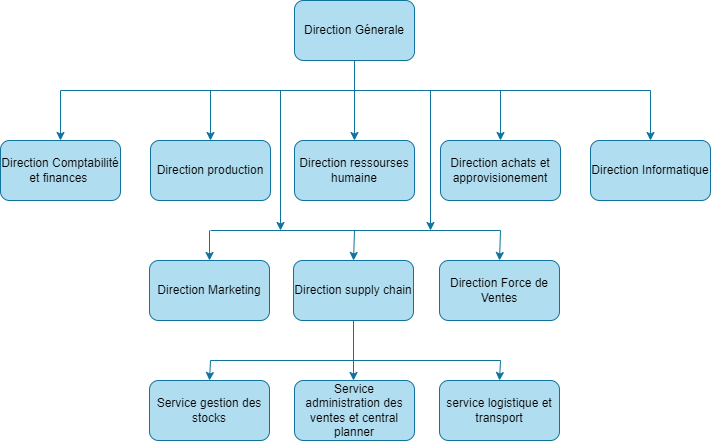

The diagram above was exported from draw.io. Its source (the exported page's mxGraphModel, read from the mxfile embedded in the PNG):
<mxGraphModel dx="880" dy="572" grid="1" gridSize="10" guides="1" tooltips="1" connect="1" arrows="1" fold="1" page="1" pageScale="1" pageWidth="827" pageHeight="1169" math="0" shadow="0">
  <root>
    <mxCell id="0" />
    <mxCell id="1" parent="0" />
    <mxCell id="xpB-VayCEQ0Wfj4xtK0G-19" style="rounded=0;orthogonalLoop=1;jettySize=auto;html=1;exitX=0.5;exitY=1;exitDx=0;exitDy=0;entryX=0.5;entryY=0;entryDx=0;entryDy=0;fillColor=#b1ddf0;strokeColor=#10739e;fontColor=#000000;" edge="1" parent="1" source="xpB-VayCEQ0Wfj4xtK0G-1" target="xpB-VayCEQ0Wfj4xtK0G-14">
      <mxGeometry relative="1" as="geometry" />
    </mxCell>
    <mxCell id="xpB-VayCEQ0Wfj4xtK0G-1" value="Direction Génerale" style="rounded=1;whiteSpace=wrap;html=1;fillColor=#b1ddf0;fontFamily=Helvetica;align=center;fillStyle=auto;strokeColor=#10739e;fontColor=#000000;" vertex="1" parent="1">
      <mxGeometry x="354" y="70" width="120" height="60" as="geometry" />
    </mxCell>
    <mxCell id="xpB-VayCEQ0Wfj4xtK0G-6" value="Direction Marketing" style="rounded=1;whiteSpace=wrap;html=1;fillColor=#b1ddf0;fontFamily=Helvetica;align=center;strokeColor=#10739e;fontColor=#000000;" vertex="1" parent="1">
      <mxGeometry x="209" y="330" width="120" height="60" as="geometry" />
    </mxCell>
    <mxCell id="xpB-VayCEQ0Wfj4xtK0G-7" value="Direction Force de Ventes" style="rounded=1;whiteSpace=wrap;html=1;fillColor=#b1ddf0;fontFamily=Helvetica;align=center;strokeColor=#10739e;fontColor=#000000;" vertex="1" parent="1">
      <mxGeometry x="499" y="330" width="120" height="60" as="geometry" />
    </mxCell>
    <mxCell id="xpB-VayCEQ0Wfj4xtK0G-8" value="Direction achats et approvisionement" style="rounded=1;whiteSpace=wrap;html=1;fillColor=#b1ddf0;fontFamily=Helvetica;align=center;strokeColor=#10739e;fontColor=#000000;" vertex="1" parent="1">
      <mxGeometry x="500" y="210" width="120" height="60" as="geometry" />
    </mxCell>
    <mxCell id="xpB-VayCEQ0Wfj4xtK0G-11" value="Direction&amp;nbsp;&lt;span style=&quot;background-color: initial;&quot;&gt;Informatique&lt;/span&gt;" style="rounded=1;whiteSpace=wrap;html=1;fillColor=#b1ddf0;fontFamily=Helvetica;align=center;strokeColor=#10739e;fontColor=#000000;" vertex="1" parent="1">
      <mxGeometry x="650" y="210" width="120" height="60" as="geometry" />
    </mxCell>
    <mxCell id="xpB-VayCEQ0Wfj4xtK0G-14" value="Direction ressourses humaine" style="rounded=1;whiteSpace=wrap;html=1;fillColor=#b1ddf0;fontFamily=Helvetica;align=center;strokeColor=#10739e;fontColor=#000000;" vertex="1" parent="1">
      <mxGeometry x="354" y="210" width="120" height="60" as="geometry" />
    </mxCell>
    <mxCell id="xpB-VayCEQ0Wfj4xtK0G-15" value="Direction&amp;nbsp;&lt;span style=&quot;background-color: initial;&quot;&gt;Comptabilité et finances&amp;nbsp;&lt;/span&gt;" style="rounded=1;whiteSpace=wrap;html=1;fillColor=#b1ddf0;fontFamily=Helvetica;align=center;strokeColor=#10739e;fontColor=#000000;" vertex="1" parent="1">
      <mxGeometry x="60" y="210" width="120" height="60" as="geometry" />
    </mxCell>
    <mxCell id="xpB-VayCEQ0Wfj4xtK0G-16" value="Direction production" style="rounded=1;whiteSpace=wrap;html=1;fillColor=#b1ddf0;fontFamily=Helvetica;align=center;strokeColor=#10739e;fontColor=#000000;" vertex="1" parent="1">
      <mxGeometry x="210" y="210" width="120" height="60" as="geometry" />
    </mxCell>
    <mxCell id="xpB-VayCEQ0Wfj4xtK0G-17" value="Direction supply chain" style="rounded=1;whiteSpace=wrap;html=1;fillColor=#b1ddf0;fontFamily=Helvetica;align=center;strokeColor=#10739e;fontColor=#000000;" vertex="1" parent="1">
      <mxGeometry x="353" y="330" width="120" height="60" as="geometry" />
    </mxCell>
    <mxCell id="xpB-VayCEQ0Wfj4xtK0G-24" value="" style="endArrow=none;html=1;rounded=0;fillColor=#b1ddf0;strokeColor=#10739e;fontColor=#000000;" edge="1" parent="1">
      <mxGeometry width="50" height="50" relative="1" as="geometry">
        <mxPoint x="120" y="160" as="sourcePoint" />
        <mxPoint x="710" y="160" as="targetPoint" />
        <Array as="points" />
      </mxGeometry>
    </mxCell>
    <mxCell id="xpB-VayCEQ0Wfj4xtK0G-25" value="" style="endArrow=classic;html=1;rounded=0;entryX=0.5;entryY=0;entryDx=0;entryDy=0;fillColor=#b1ddf0;strokeColor=#10739e;fontColor=#000000;" edge="1" parent="1" target="xpB-VayCEQ0Wfj4xtK0G-15">
      <mxGeometry width="50" height="50" relative="1" as="geometry">
        <mxPoint x="120" y="160" as="sourcePoint" />
        <mxPoint x="90" y="120" as="targetPoint" />
      </mxGeometry>
    </mxCell>
    <mxCell id="xpB-VayCEQ0Wfj4xtK0G-26" value="" style="endArrow=classic;html=1;rounded=0;entryX=0.5;entryY=0;entryDx=0;entryDy=0;fillColor=#b1ddf0;strokeColor=#10739e;fontColor=#000000;" edge="1" parent="1" target="xpB-VayCEQ0Wfj4xtK0G-11">
      <mxGeometry width="50" height="50" relative="1" as="geometry">
        <mxPoint x="710" y="160" as="sourcePoint" />
        <mxPoint x="450" y="270" as="targetPoint" />
        <Array as="points" />
      </mxGeometry>
    </mxCell>
    <mxCell id="xpB-VayCEQ0Wfj4xtK0G-28" style="edgeStyle=none;rounded=0;orthogonalLoop=1;jettySize=auto;html=1;exitX=0.5;exitY=0;exitDx=0;exitDy=0;fillColor=#b1ddf0;strokeColor=#10739e;fontColor=#000000;" edge="1" parent="1" source="xpB-VayCEQ0Wfj4xtK0G-8" target="xpB-VayCEQ0Wfj4xtK0G-8">
      <mxGeometry relative="1" as="geometry" />
    </mxCell>
    <mxCell id="xpB-VayCEQ0Wfj4xtK0G-29" value="" style="endArrow=classic;html=1;rounded=0;entryX=0.5;entryY=0;entryDx=0;entryDy=0;fillColor=#b1ddf0;strokeColor=#10739e;fontColor=#000000;" edge="1" parent="1" target="xpB-VayCEQ0Wfj4xtK0G-8">
      <mxGeometry width="50" height="50" relative="1" as="geometry">
        <mxPoint x="560" y="160" as="sourcePoint" />
        <mxPoint x="570" y="130" as="targetPoint" />
      </mxGeometry>
    </mxCell>
    <mxCell id="xpB-VayCEQ0Wfj4xtK0G-30" value="" style="endArrow=classic;html=1;rounded=0;entryX=0.5;entryY=0;entryDx=0;entryDy=0;fillColor=#b1ddf0;strokeColor=#10739e;fontColor=#000000;" edge="1" parent="1" target="xpB-VayCEQ0Wfj4xtK0G-16">
      <mxGeometry width="50" height="50" relative="1" as="geometry">
        <mxPoint x="270" y="160" as="sourcePoint" />
        <mxPoint x="320" y="110" as="targetPoint" />
      </mxGeometry>
    </mxCell>
    <mxCell id="xpB-VayCEQ0Wfj4xtK0G-31" value="" style="endArrow=classic;html=1;rounded=0;fillColor=#b1ddf0;strokeColor=#10739e;fontColor=#000000;" edge="1" parent="1">
      <mxGeometry width="50" height="50" relative="1" as="geometry">
        <mxPoint x="340" y="160" as="sourcePoint" />
        <mxPoint x="340" y="300" as="targetPoint" />
      </mxGeometry>
    </mxCell>
    <mxCell id="xpB-VayCEQ0Wfj4xtK0G-32" value="" style="endArrow=none;html=1;rounded=0;fillColor=#b1ddf0;strokeColor=#10739e;fontColor=#000000;" edge="1" parent="1">
      <mxGeometry width="50" height="50" relative="1" as="geometry">
        <mxPoint x="270" y="300" as="sourcePoint" />
        <mxPoint x="560" y="300" as="targetPoint" />
      </mxGeometry>
    </mxCell>
    <mxCell id="xpB-VayCEQ0Wfj4xtK0G-33" value="" style="endArrow=classic;html=1;rounded=0;fillColor=#b1ddf0;strokeColor=#10739e;fontColor=#000000;" edge="1" parent="1">
      <mxGeometry width="50" height="50" relative="1" as="geometry">
        <mxPoint x="490" y="160" as="sourcePoint" />
        <mxPoint x="490" y="300" as="targetPoint" />
      </mxGeometry>
    </mxCell>
    <mxCell id="xpB-VayCEQ0Wfj4xtK0G-34" value="" style="endArrow=classic;html=1;rounded=0;entryX=0.5;entryY=0;entryDx=0;entryDy=0;fillColor=#b1ddf0;strokeColor=#10739e;fontColor=#000000;" edge="1" parent="1" target="xpB-VayCEQ0Wfj4xtK0G-6">
      <mxGeometry width="50" height="50" relative="1" as="geometry">
        <mxPoint x="269" y="300" as="sourcePoint" />
        <mxPoint x="320" y="248" as="targetPoint" />
      </mxGeometry>
    </mxCell>
    <mxCell id="xpB-VayCEQ0Wfj4xtK0G-35" value="" style="endArrow=classic;html=1;rounded=0;entryX=0.5;entryY=0;entryDx=0;entryDy=0;fillColor=#b1ddf0;strokeColor=#10739e;fontColor=#000000;" edge="1" parent="1" target="xpB-VayCEQ0Wfj4xtK0G-7">
      <mxGeometry width="50" height="50" relative="1" as="geometry">
        <mxPoint x="560" y="300" as="sourcePoint" />
        <mxPoint x="610" y="250" as="targetPoint" />
      </mxGeometry>
    </mxCell>
    <mxCell id="xpB-VayCEQ0Wfj4xtK0G-36" value="" style="endArrow=classic;html=1;rounded=0;entryX=0.5;entryY=0;entryDx=0;entryDy=0;fillColor=#b1ddf0;strokeColor=#10739e;fontColor=#000000;" edge="1" parent="1" target="xpB-VayCEQ0Wfj4xtK0G-17">
      <mxGeometry width="50" height="50" relative="1" as="geometry">
        <mxPoint x="414" y="300" as="sourcePoint" />
        <mxPoint x="464" y="250" as="targetPoint" />
      </mxGeometry>
    </mxCell>
    <mxCell id="xpB-VayCEQ0Wfj4xtK0G-37" value="" style="endArrow=classic;html=1;rounded=0;exitX=0.5;exitY=1;exitDx=0;exitDy=0;fillColor=#b1ddf0;strokeColor=#10739e;fontColor=#000000;" edge="1" parent="1" source="xpB-VayCEQ0Wfj4xtK0G-17">
      <mxGeometry width="50" height="50" relative="1" as="geometry">
        <mxPoint x="404" y="470" as="sourcePoint" />
        <mxPoint x="413" y="450" as="targetPoint" />
      </mxGeometry>
    </mxCell>
    <mxCell id="xpB-VayCEQ0Wfj4xtK0G-38" value="Service gestion des stocks" style="rounded=1;whiteSpace=wrap;html=1;fillColor=#b1ddf0;fontFamily=Helvetica;align=center;strokeColor=#10739e;fontColor=#000000;" vertex="1" parent="1">
      <mxGeometry x="209" y="450" width="120" height="60" as="geometry" />
    </mxCell>
    <mxCell id="xpB-VayCEQ0Wfj4xtK0G-39" value="Service administration des ventes et central planner" style="rounded=1;whiteSpace=wrap;html=1;fillColor=#b1ddf0;fontFamily=Helvetica;align=center;strokeColor=#10739e;fontColor=#000000;" vertex="1" parent="1">
      <mxGeometry x="354" y="450" width="120" height="60" as="geometry" />
    </mxCell>
    <mxCell id="xpB-VayCEQ0Wfj4xtK0G-40" value="service logistique et transport" style="rounded=1;whiteSpace=wrap;html=1;fillColor=#b1ddf0;fontFamily=Helvetica;align=center;strokeColor=#10739e;fontColor=#000000;" vertex="1" parent="1">
      <mxGeometry x="499" y="450" width="120" height="60" as="geometry" />
    </mxCell>
    <mxCell id="xpB-VayCEQ0Wfj4xtK0G-42" value="" style="endArrow=none;html=1;rounded=0;fillColor=#b1ddf0;strokeColor=#10739e;fontColor=#000000;" edge="1" parent="1">
      <mxGeometry width="50" height="50" relative="1" as="geometry">
        <mxPoint x="270" y="430" as="sourcePoint" />
        <mxPoint x="560" y="430" as="targetPoint" />
      </mxGeometry>
    </mxCell>
    <mxCell id="xpB-VayCEQ0Wfj4xtK0G-43" value="" style="endArrow=classic;html=1;rounded=0;entryX=0.5;entryY=0;entryDx=0;entryDy=0;fillColor=#b1ddf0;strokeColor=#10739e;fontColor=#000000;" edge="1" parent="1" target="xpB-VayCEQ0Wfj4xtK0G-38">
      <mxGeometry width="50" height="50" relative="1" as="geometry">
        <mxPoint x="270" y="430" as="sourcePoint" />
        <mxPoint x="450" y="470" as="targetPoint" />
      </mxGeometry>
    </mxCell>
    <mxCell id="xpB-VayCEQ0Wfj4xtK0G-44" value="" style="endArrow=classic;html=1;rounded=0;entryX=0.5;entryY=0;entryDx=0;entryDy=0;fillColor=#b1ddf0;strokeColor=#10739e;fontColor=#000000;" edge="1" parent="1" target="xpB-VayCEQ0Wfj4xtK0G-40">
      <mxGeometry width="50" height="50" relative="1" as="geometry">
        <mxPoint x="560" y="430" as="sourcePoint" />
        <mxPoint x="510" y="470" as="targetPoint" />
      </mxGeometry>
    </mxCell>
  </root>
</mxGraphModel>